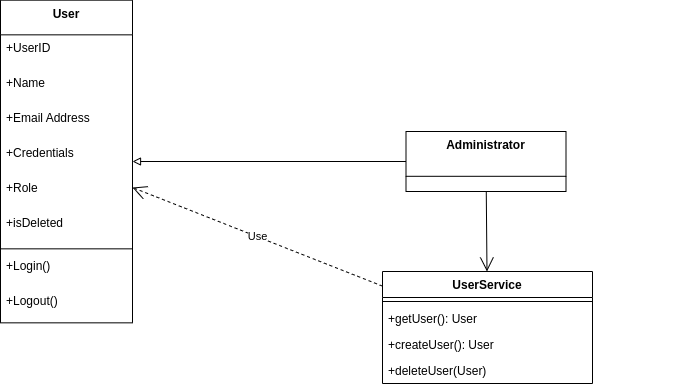

The diagram above was exported from draw.io. Its source (the exported page's mxGraphModel, read from the mxfile embedded in the PNG):
<mxGraphModel dx="1730" dy="1623" grid="1" gridSize="10" guides="1" tooltips="1" connect="1" arrows="1" fold="1" page="1" pageScale="1" pageWidth="850" pageHeight="1100" math="0" shadow="0">
  <root>
    <mxCell id="0" />
    <mxCell id="1" parent="0" />
    <mxCell id="Krr6UlXSo3gP6qCNbBUC-196" value="&amp;nbsp;" style="text;whiteSpace=wrap;html=1;" parent="1" vertex="1">
      <mxGeometry x="-120" y="-835.13" width="40" height="40" as="geometry" />
    </mxCell>
    <mxCell id="eshYN5X5D3jXUhmimNOw-13" value="User" style="swimlane;fontStyle=1;align=center;verticalAlign=top;childLayout=stackLayout;horizontal=1;startSize=34.666666666666664;horizontalStack=0;resizeParent=1;resizeParentMax=0;resizeLast=0;collapsible=0;marginBottom=0;" parent="1" vertex="1">
      <mxGeometry x="-760" y="-1081.33" width="132" height="322.66666666666663" as="geometry" />
    </mxCell>
    <mxCell id="eshYN5X5D3jXUhmimNOw-14" value="+UserID" style="text;strokeColor=none;fillColor=none;align=left;verticalAlign=top;spacingLeft=4;spacingRight=4;overflow=hidden;rotatable=0;points=[[0,0.5],[1,0.5]];portConstraint=eastwest;" parent="eshYN5X5D3jXUhmimNOw-13" vertex="1">
      <mxGeometry y="34.666666666666664" width="132" height="35" as="geometry" />
    </mxCell>
    <mxCell id="eshYN5X5D3jXUhmimNOw-15" value="+Name" style="text;strokeColor=none;fillColor=none;align=left;verticalAlign=top;spacingLeft=4;spacingRight=4;overflow=hidden;rotatable=0;points=[[0,0.5],[1,0.5]];portConstraint=eastwest;" parent="eshYN5X5D3jXUhmimNOw-13" vertex="1">
      <mxGeometry y="69.66666666666666" width="132" height="35" as="geometry" />
    </mxCell>
    <mxCell id="eshYN5X5D3jXUhmimNOw-16" value="+Email Address" style="text;strokeColor=none;fillColor=none;align=left;verticalAlign=top;spacingLeft=4;spacingRight=4;overflow=hidden;rotatable=0;points=[[0,0.5],[1,0.5]];portConstraint=eastwest;" parent="eshYN5X5D3jXUhmimNOw-13" vertex="1">
      <mxGeometry y="104.66666666666666" width="132" height="35" as="geometry" />
    </mxCell>
    <mxCell id="eshYN5X5D3jXUhmimNOw-17" value="+Credentials" style="text;strokeColor=none;fillColor=none;align=left;verticalAlign=top;spacingLeft=4;spacingRight=4;overflow=hidden;rotatable=0;points=[[0,0.5],[1,0.5]];portConstraint=eastwest;" parent="eshYN5X5D3jXUhmimNOw-13" vertex="1">
      <mxGeometry y="139.66666666666666" width="132" height="35" as="geometry" />
    </mxCell>
    <mxCell id="eshYN5X5D3jXUhmimNOw-18" value="+Role" style="text;strokeColor=none;fillColor=none;align=left;verticalAlign=top;spacingLeft=4;spacingRight=4;overflow=hidden;rotatable=0;points=[[0,0.5],[1,0.5]];portConstraint=eastwest;" parent="eshYN5X5D3jXUhmimNOw-13" vertex="1">
      <mxGeometry y="174.66666666666666" width="132" height="35" as="geometry" />
    </mxCell>
    <mxCell id="eshYN5X5D3jXUhmimNOw-19" value="+isDeleted" style="text;strokeColor=none;fillColor=none;align=left;verticalAlign=top;spacingLeft=4;spacingRight=4;overflow=hidden;rotatable=0;points=[[0,0.5],[1,0.5]];portConstraint=eastwest;" parent="eshYN5X5D3jXUhmimNOw-13" vertex="1">
      <mxGeometry y="209.66666666666666" width="132" height="35" as="geometry" />
    </mxCell>
    <mxCell id="eshYN5X5D3jXUhmimNOw-20" style="line;strokeWidth=1;fillColor=none;align=left;verticalAlign=middle;spacingTop=-1;spacingLeft=3;spacingRight=3;rotatable=0;labelPosition=right;points=[];portConstraint=eastwest;strokeColor=inherit;" parent="eshYN5X5D3jXUhmimNOw-13" vertex="1">
      <mxGeometry y="244.66666666666666" width="132" height="8" as="geometry" />
    </mxCell>
    <mxCell id="eshYN5X5D3jXUhmimNOw-21" value="+Login()" style="text;strokeColor=none;fillColor=none;align=left;verticalAlign=top;spacingLeft=4;spacingRight=4;overflow=hidden;rotatable=0;points=[[0,0.5],[1,0.5]];portConstraint=eastwest;" parent="eshYN5X5D3jXUhmimNOw-13" vertex="1">
      <mxGeometry y="252.66666666666666" width="132" height="35" as="geometry" />
    </mxCell>
    <mxCell id="eshYN5X5D3jXUhmimNOw-22" value="+Logout()" style="text;strokeColor=none;fillColor=none;align=left;verticalAlign=top;spacingLeft=4;spacingRight=4;overflow=hidden;rotatable=0;points=[[0,0.5],[1,0.5]];portConstraint=eastwest;" parent="eshYN5X5D3jXUhmimNOw-13" vertex="1">
      <mxGeometry y="287.66666666666663" width="132" height="35" as="geometry" />
    </mxCell>
    <mxCell id="eshYN5X5D3jXUhmimNOw-23" value="Administrator" style="swimlane;fontStyle=1;align=center;verticalAlign=top;childLayout=stackLayout;horizontal=1;startSize=44.8;horizontalStack=0;resizeParent=1;resizeParentMax=0;resizeLast=0;collapsible=0;marginBottom=0;" parent="1" vertex="1">
      <mxGeometry x="-354.5" y="-950" width="160" height="60" as="geometry" />
    </mxCell>
    <mxCell id="eshYN5X5D3jXUhmimNOw-24" value="UserService" style="swimlane;fontStyle=1;align=center;verticalAlign=top;childLayout=stackLayout;horizontal=1;startSize=26;horizontalStack=0;resizeParent=1;resizeParentMax=0;resizeLast=0;collapsible=1;marginBottom=0;whiteSpace=wrap;html=1;" parent="1" vertex="1">
      <mxGeometry x="-378" y="-810" width="210" height="112" as="geometry" />
    </mxCell>
    <mxCell id="eshYN5X5D3jXUhmimNOw-25" value="" style="line;strokeWidth=1;fillColor=none;align=left;verticalAlign=middle;spacingTop=-1;spacingLeft=3;spacingRight=3;rotatable=0;labelPosition=right;points=[];portConstraint=eastwest;strokeColor=inherit;" parent="eshYN5X5D3jXUhmimNOw-24" vertex="1">
      <mxGeometry y="26" width="210" height="8" as="geometry" />
    </mxCell>
    <mxCell id="nvPL1k1W8EMVrhShCHcn-1" value="+getUser(): User" style="text;strokeColor=none;fillColor=none;align=left;verticalAlign=top;spacingLeft=4;spacingRight=4;overflow=hidden;rotatable=0;points=[[0,0.5],[1,0.5]];portConstraint=eastwest;whiteSpace=wrap;html=1;" vertex="1" parent="eshYN5X5D3jXUhmimNOw-24">
      <mxGeometry y="34" width="210" height="26" as="geometry" />
    </mxCell>
    <mxCell id="eshYN5X5D3jXUhmimNOw-26" value="+createUser(): User" style="text;strokeColor=none;fillColor=none;align=left;verticalAlign=top;spacingLeft=4;spacingRight=4;overflow=hidden;rotatable=0;points=[[0,0.5],[1,0.5]];portConstraint=eastwest;whiteSpace=wrap;html=1;" parent="eshYN5X5D3jXUhmimNOw-24" vertex="1">
      <mxGeometry y="60" width="210" height="26" as="geometry" />
    </mxCell>
    <mxCell id="eshYN5X5D3jXUhmimNOw-27" value="+deleteUser(User)" style="text;strokeColor=none;fillColor=none;align=left;verticalAlign=top;spacingLeft=4;spacingRight=4;overflow=hidden;rotatable=0;points=[[0,0.5],[1,0.5]];portConstraint=eastwest;whiteSpace=wrap;html=1;" parent="eshYN5X5D3jXUhmimNOw-24" vertex="1">
      <mxGeometry y="86" width="210" height="26" as="geometry" />
    </mxCell>
    <mxCell id="eshYN5X5D3jXUhmimNOw-28" value="" style="endArrow=none;html=1;rounded=0;startArrow=block;startFill=0;" parent="1" source="eshYN5X5D3jXUhmimNOw-13" target="eshYN5X5D3jXUhmimNOw-23" edge="1">
      <mxGeometry width="50" height="50" relative="1" as="geometry">
        <mxPoint x="-510" y="-800" as="sourcePoint" />
        <mxPoint x="-460" y="-850" as="targetPoint" />
      </mxGeometry>
    </mxCell>
    <mxCell id="eshYN5X5D3jXUhmimNOw-29" value="" style="endArrow=open;endFill=1;endSize=12;html=1;rounded=0;" parent="1" source="eshYN5X5D3jXUhmimNOw-23" target="eshYN5X5D3jXUhmimNOw-24" edge="1">
      <mxGeometry width="160" relative="1" as="geometry">
        <mxPoint x="-530" y="-850" as="sourcePoint" />
        <mxPoint x="-370" y="-850" as="targetPoint" />
      </mxGeometry>
    </mxCell>
    <mxCell id="eshYN5X5D3jXUhmimNOw-30" value="Use" style="endArrow=open;endSize=12;dashed=1;html=1;rounded=0;" parent="1" source="eshYN5X5D3jXUhmimNOw-24" target="eshYN5X5D3jXUhmimNOw-13" edge="1">
      <mxGeometry width="160" relative="1" as="geometry">
        <mxPoint x="-530" y="-850" as="sourcePoint" />
        <mxPoint x="-370" y="-850" as="targetPoint" />
      </mxGeometry>
    </mxCell>
  </root>
</mxGraphModel>